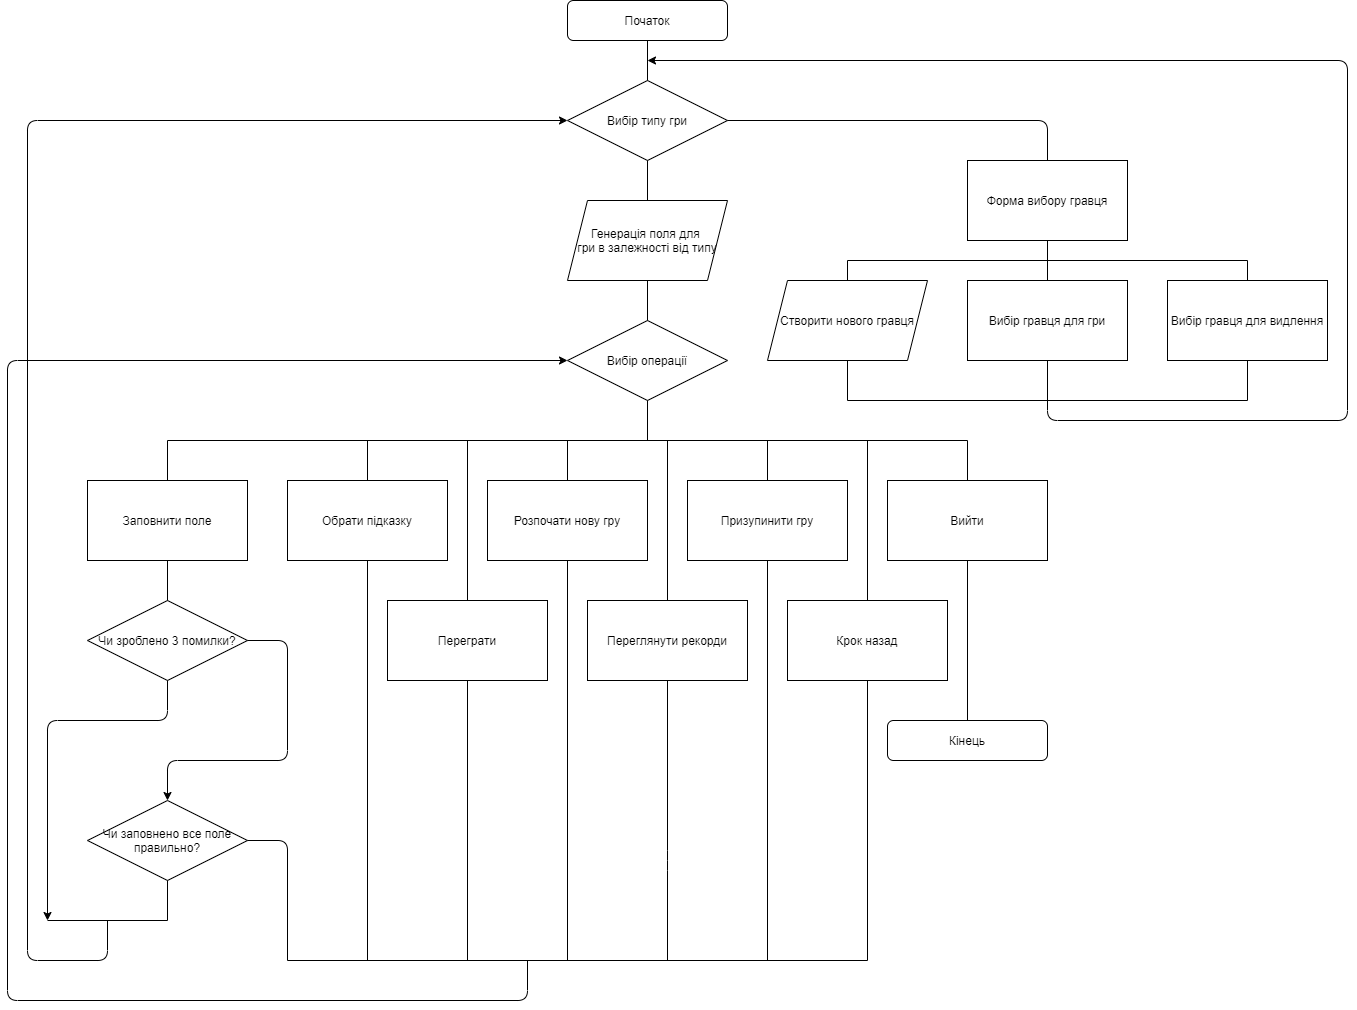

The diagram above was exported from draw.io. Its source (the exported page's mxGraphModel, read from the mxfile embedded in the PNG):
<mxGraphModel dx="2310" dy="783" grid="1" gridSize="10" guides="1" tooltips="1" connect="1" arrows="1" fold="1" page="1" pageScale="1" pageWidth="827" pageHeight="1169" math="0" shadow="0">
  <root>
    <mxCell id="0" />
    <mxCell id="1" parent="0" />
    <mxCell id="6TOJuLHp6TA7VCWidHNu-1" value="Початок" style="rounded=1;whiteSpace=wrap;html=1;" parent="1" vertex="1">
      <mxGeometry x="320" y="40" width="160" height="40" as="geometry" />
    </mxCell>
    <mxCell id="6TOJuLHp6TA7VCWidHNu-2" value="Вибір типу гри" style="rhombus;whiteSpace=wrap;html=1;" parent="1" vertex="1">
      <mxGeometry x="320" y="120" width="160" height="80" as="geometry" />
    </mxCell>
    <mxCell id="6TOJuLHp6TA7VCWidHNu-4" value="Генерація поля для &lt;br&gt;гри в залежності від типу" style="shape=parallelogram;perimeter=parallelogramPerimeter;whiteSpace=wrap;html=1;fixedSize=1;" parent="1" vertex="1">
      <mxGeometry x="320" y="240" width="160" height="80" as="geometry" />
    </mxCell>
    <mxCell id="6TOJuLHp6TA7VCWidHNu-5" value="Вибір операції" style="rhombus;whiteSpace=wrap;html=1;" parent="1" vertex="1">
      <mxGeometry x="320" y="360" width="160" height="80" as="geometry" />
    </mxCell>
    <mxCell id="6TOJuLHp6TA7VCWidHNu-6" value="Розпочати нову гру" style="rounded=0;whiteSpace=wrap;html=1;" parent="1" vertex="1">
      <mxGeometry x="240" y="520" width="160" height="80" as="geometry" />
    </mxCell>
    <mxCell id="6TOJuLHp6TA7VCWidHNu-8" value="Переграти" style="rounded=0;whiteSpace=wrap;html=1;" parent="1" vertex="1">
      <mxGeometry x="140" y="640" width="160" height="80" as="geometry" />
    </mxCell>
    <mxCell id="6TOJuLHp6TA7VCWidHNu-9" value="Крок назад" style="rounded=0;whiteSpace=wrap;html=1;" parent="1" vertex="1">
      <mxGeometry x="540" y="640" width="160" height="80" as="geometry" />
    </mxCell>
    <mxCell id="6TOJuLHp6TA7VCWidHNu-10" value="Обрати підказку" style="rounded=0;whiteSpace=wrap;html=1;" parent="1" vertex="1">
      <mxGeometry x="40" y="520" width="160" height="80" as="geometry" />
    </mxCell>
    <mxCell id="6TOJuLHp6TA7VCWidHNu-11" value="Заповнити поле" style="rounded=0;whiteSpace=wrap;html=1;" parent="1" vertex="1">
      <mxGeometry x="-160" y="520" width="160" height="80" as="geometry" />
    </mxCell>
    <mxCell id="6TOJuLHp6TA7VCWidHNu-12" value="Призупинити гру" style="rounded=0;whiteSpace=wrap;html=1;" parent="1" vertex="1">
      <mxGeometry x="440" y="520" width="160" height="80" as="geometry" />
    </mxCell>
    <mxCell id="6TOJuLHp6TA7VCWidHNu-13" value="Переглянути рекорди" style="rounded=0;whiteSpace=wrap;html=1;" parent="1" vertex="1">
      <mxGeometry x="340" y="640" width="160" height="80" as="geometry" />
    </mxCell>
    <mxCell id="6TOJuLHp6TA7VCWidHNu-14" value="Вийти" style="rounded=0;whiteSpace=wrap;html=1;" parent="1" vertex="1">
      <mxGeometry x="640" y="520" width="160" height="80" as="geometry" />
    </mxCell>
    <mxCell id="6TOJuLHp6TA7VCWidHNu-15" value="Чи зроблено 3 помилки?" style="rhombus;whiteSpace=wrap;html=1;" parent="1" vertex="1">
      <mxGeometry x="-160" y="640" width="160" height="80" as="geometry" />
    </mxCell>
    <mxCell id="6TOJuLHp6TA7VCWidHNu-16" value="" style="endArrow=none;html=1;entryX=0.5;entryY=1;entryDx=0;entryDy=0;" parent="1" target="6TOJuLHp6TA7VCWidHNu-2" edge="1">
      <mxGeometry width="50" height="50" relative="1" as="geometry">
        <mxPoint x="400" y="240" as="sourcePoint" />
        <mxPoint x="440" y="560" as="targetPoint" />
      </mxGeometry>
    </mxCell>
    <mxCell id="6TOJuLHp6TA7VCWidHNu-17" value="" style="endArrow=none;html=1;entryX=0.5;entryY=1;entryDx=0;entryDy=0;exitX=0.5;exitY=0;exitDx=0;exitDy=0;" parent="1" source="6TOJuLHp6TA7VCWidHNu-2" target="6TOJuLHp6TA7VCWidHNu-1" edge="1">
      <mxGeometry width="50" height="50" relative="1" as="geometry">
        <mxPoint x="390" y="210" as="sourcePoint" />
        <mxPoint x="440" y="160" as="targetPoint" />
      </mxGeometry>
    </mxCell>
    <mxCell id="6TOJuLHp6TA7VCWidHNu-18" value="" style="endArrow=none;html=1;entryX=0.5;entryY=1;entryDx=0;entryDy=0;" parent="1" target="6TOJuLHp6TA7VCWidHNu-4" edge="1">
      <mxGeometry width="50" height="50" relative="1" as="geometry">
        <mxPoint x="400" y="360" as="sourcePoint" />
        <mxPoint x="440" y="450" as="targetPoint" />
      </mxGeometry>
    </mxCell>
    <mxCell id="6TOJuLHp6TA7VCWidHNu-19" value="" style="endArrow=none;html=1;" parent="1" edge="1">
      <mxGeometry width="50" height="50" relative="1" as="geometry">
        <mxPoint x="400" y="480" as="sourcePoint" />
        <mxPoint x="400" y="440" as="targetPoint" />
      </mxGeometry>
    </mxCell>
    <mxCell id="6TOJuLHp6TA7VCWidHNu-20" value="" style="endArrow=none;html=1;" parent="1" edge="1">
      <mxGeometry width="50" height="50" relative="1" as="geometry">
        <mxPoint x="-80" y="480" as="sourcePoint" />
        <mxPoint x="720" y="480" as="targetPoint" />
      </mxGeometry>
    </mxCell>
    <mxCell id="6TOJuLHp6TA7VCWidHNu-21" value="" style="endArrow=none;html=1;entryX=0.5;entryY=0;entryDx=0;entryDy=0;" parent="1" target="6TOJuLHp6TA7VCWidHNu-10" edge="1">
      <mxGeometry width="50" height="50" relative="1" as="geometry">
        <mxPoint x="120" y="480" as="sourcePoint" />
        <mxPoint x="440" y="550" as="targetPoint" />
      </mxGeometry>
    </mxCell>
    <mxCell id="6TOJuLHp6TA7VCWidHNu-22" value="" style="endArrow=none;html=1;entryX=0.5;entryY=0;entryDx=0;entryDy=0;" parent="1" target="6TOJuLHp6TA7VCWidHNu-6" edge="1">
      <mxGeometry width="50" height="50" relative="1" as="geometry">
        <mxPoint x="320" y="480" as="sourcePoint" />
        <mxPoint x="440" y="550" as="targetPoint" />
      </mxGeometry>
    </mxCell>
    <mxCell id="6TOJuLHp6TA7VCWidHNu-23" value="" style="endArrow=none;html=1;entryX=0.5;entryY=0;entryDx=0;entryDy=0;" parent="1" target="6TOJuLHp6TA7VCWidHNu-12" edge="1">
      <mxGeometry width="50" height="50" relative="1" as="geometry">
        <mxPoint x="520" y="480" as="sourcePoint" />
        <mxPoint x="440" y="550" as="targetPoint" />
      </mxGeometry>
    </mxCell>
    <mxCell id="6TOJuLHp6TA7VCWidHNu-24" value="" style="endArrow=none;html=1;exitX=0.5;exitY=0;exitDx=0;exitDy=0;" parent="1" source="6TOJuLHp6TA7VCWidHNu-9" edge="1">
      <mxGeometry width="50" height="50" relative="1" as="geometry">
        <mxPoint x="390" y="600" as="sourcePoint" />
        <mxPoint x="620" y="480" as="targetPoint" />
      </mxGeometry>
    </mxCell>
    <mxCell id="6TOJuLHp6TA7VCWidHNu-32" value="" style="endArrow=none;html=1;exitX=0.5;exitY=1;exitDx=0;exitDy=0;entryX=0.5;entryY=0;entryDx=0;entryDy=0;" parent="1" source="6TOJuLHp6TA7VCWidHNu-11" target="6TOJuLHp6TA7VCWidHNu-15" edge="1">
      <mxGeometry width="50" height="50" relative="1" as="geometry">
        <mxPoint x="390" y="840" as="sourcePoint" />
        <mxPoint x="440" y="790" as="targetPoint" />
      </mxGeometry>
    </mxCell>
    <mxCell id="6TOJuLHp6TA7VCWidHNu-40" value="Чи заповнено все поле правильно?" style="rhombus;whiteSpace=wrap;html=1;" parent="1" vertex="1">
      <mxGeometry x="-160" y="840" width="160" height="80" as="geometry" />
    </mxCell>
    <mxCell id="6TOJuLHp6TA7VCWidHNu-43" value="Кінець" style="rounded=1;whiteSpace=wrap;html=1;" parent="1" vertex="1">
      <mxGeometry x="640" y="760" width="160" height="40" as="geometry" />
    </mxCell>
    <mxCell id="6TOJuLHp6TA7VCWidHNu-53" value="" style="endArrow=none;html=1;entryX=0.5;entryY=0;entryDx=0;entryDy=0;" parent="1" target="6TOJuLHp6TA7VCWidHNu-11" edge="1">
      <mxGeometry width="50" height="50" relative="1" as="geometry">
        <mxPoint x="-80" y="480" as="sourcePoint" />
        <mxPoint x="450" y="600" as="targetPoint" />
      </mxGeometry>
    </mxCell>
    <mxCell id="6TOJuLHp6TA7VCWidHNu-54" value="" style="endArrow=none;html=1;entryX=0.5;entryY=0;entryDx=0;entryDy=0;" parent="1" target="6TOJuLHp6TA7VCWidHNu-8" edge="1">
      <mxGeometry width="50" height="50" relative="1" as="geometry">
        <mxPoint x="220" y="480" as="sourcePoint" />
        <mxPoint x="450" y="600" as="targetPoint" />
      </mxGeometry>
    </mxCell>
    <mxCell id="6TOJuLHp6TA7VCWidHNu-55" value="" style="endArrow=none;html=1;exitX=0.5;exitY=0;exitDx=0;exitDy=0;" parent="1" source="6TOJuLHp6TA7VCWidHNu-13" edge="1">
      <mxGeometry width="50" height="50" relative="1" as="geometry">
        <mxPoint x="1030" y="650" as="sourcePoint" />
        <mxPoint x="420" y="480" as="targetPoint" />
      </mxGeometry>
    </mxCell>
    <mxCell id="6TOJuLHp6TA7VCWidHNu-56" value="" style="endArrow=none;html=1;exitX=0.5;exitY=0;exitDx=0;exitDy=0;" parent="1" source="6TOJuLHp6TA7VCWidHNu-14" edge="1">
      <mxGeometry width="50" height="50" relative="1" as="geometry">
        <mxPoint x="1030" y="650" as="sourcePoint" />
        <mxPoint x="720" y="480" as="targetPoint" />
      </mxGeometry>
    </mxCell>
    <mxCell id="6TOJuLHp6TA7VCWidHNu-59" value="" style="endArrow=classic;html=1;exitX=0.5;exitY=1;exitDx=0;exitDy=0;" parent="1" source="6TOJuLHp6TA7VCWidHNu-15" edge="1">
      <mxGeometry width="50" height="50" relative="1" as="geometry">
        <mxPoint x="280" y="770" as="sourcePoint" />
        <mxPoint x="-200" y="960" as="targetPoint" />
        <Array as="points">
          <mxPoint x="-80" y="760" />
          <mxPoint x="-200" y="760" />
        </Array>
      </mxGeometry>
    </mxCell>
    <mxCell id="6TOJuLHp6TA7VCWidHNu-61" value="" style="endArrow=none;html=1;" parent="1" edge="1">
      <mxGeometry width="50" height="50" relative="1" as="geometry">
        <mxPoint x="-200" y="960" as="sourcePoint" />
        <mxPoint x="-80" y="960" as="targetPoint" />
      </mxGeometry>
    </mxCell>
    <mxCell id="6TOJuLHp6TA7VCWidHNu-64" value="" style="endArrow=classic;html=1;exitX=1;exitY=0.5;exitDx=0;exitDy=0;entryX=0.5;entryY=0;entryDx=0;entryDy=0;" parent="1" source="6TOJuLHp6TA7VCWidHNu-15" target="6TOJuLHp6TA7VCWidHNu-40" edge="1">
      <mxGeometry width="50" height="50" relative="1" as="geometry">
        <mxPoint x="280" y="770" as="sourcePoint" />
        <mxPoint x="330" y="720" as="targetPoint" />
        <Array as="points">
          <mxPoint x="40" y="680" />
          <mxPoint x="40" y="800" />
          <mxPoint x="-80" y="800" />
        </Array>
      </mxGeometry>
    </mxCell>
    <mxCell id="6TOJuLHp6TA7VCWidHNu-65" value="" style="endArrow=none;html=1;exitX=0.5;exitY=1;exitDx=0;exitDy=0;" parent="1" source="6TOJuLHp6TA7VCWidHNu-10" edge="1">
      <mxGeometry width="50" height="50" relative="1" as="geometry">
        <mxPoint x="280" y="770" as="sourcePoint" />
        <mxPoint x="120" y="1000" as="targetPoint" />
      </mxGeometry>
    </mxCell>
    <mxCell id="6TOJuLHp6TA7VCWidHNu-66" value="" style="endArrow=none;html=1;exitX=0.5;exitY=1;exitDx=0;exitDy=0;" parent="1" source="6TOJuLHp6TA7VCWidHNu-6" edge="1">
      <mxGeometry width="50" height="50" relative="1" as="geometry">
        <mxPoint x="280" y="770" as="sourcePoint" />
        <mxPoint x="320" y="1000" as="targetPoint" />
      </mxGeometry>
    </mxCell>
    <mxCell id="6TOJuLHp6TA7VCWidHNu-67" value="" style="endArrow=none;html=1;entryX=0.5;entryY=1;entryDx=0;entryDy=0;" parent="1" target="6TOJuLHp6TA7VCWidHNu-12" edge="1">
      <mxGeometry width="50" height="50" relative="1" as="geometry">
        <mxPoint x="520" y="1000" as="sourcePoint" />
        <mxPoint x="330" y="840" as="targetPoint" />
      </mxGeometry>
    </mxCell>
    <mxCell id="6TOJuLHp6TA7VCWidHNu-68" value="" style="endArrow=none;html=1;entryX=0.5;entryY=1;entryDx=0;entryDy=0;" parent="1" target="6TOJuLHp6TA7VCWidHNu-9" edge="1">
      <mxGeometry width="50" height="50" relative="1" as="geometry">
        <mxPoint x="620" y="1000" as="sourcePoint" />
        <mxPoint x="330" y="720" as="targetPoint" />
      </mxGeometry>
    </mxCell>
    <mxCell id="6TOJuLHp6TA7VCWidHNu-69" value="" style="endArrow=none;html=1;entryX=0.5;entryY=1;entryDx=0;entryDy=0;" parent="1" target="6TOJuLHp6TA7VCWidHNu-8" edge="1">
      <mxGeometry width="50" height="50" relative="1" as="geometry">
        <mxPoint x="220" y="1000" as="sourcePoint" />
        <mxPoint x="330" y="840" as="targetPoint" />
        <Array as="points" />
      </mxGeometry>
    </mxCell>
    <mxCell id="6TOJuLHp6TA7VCWidHNu-70" value="" style="endArrow=none;html=1;entryX=0.5;entryY=1;entryDx=0;entryDy=0;" parent="1" target="6TOJuLHp6TA7VCWidHNu-13" edge="1">
      <mxGeometry width="50" height="50" relative="1" as="geometry">
        <mxPoint x="420" y="1000" as="sourcePoint" />
        <mxPoint x="990" y="740" as="targetPoint" />
        <Array as="points">
          <mxPoint x="420" y="900" />
        </Array>
      </mxGeometry>
    </mxCell>
    <mxCell id="6TOJuLHp6TA7VCWidHNu-71" value="" style="endArrow=none;html=1;" parent="1" edge="1">
      <mxGeometry width="50" height="50" relative="1" as="geometry">
        <mxPoint x="40" y="1000" as="sourcePoint" />
        <mxPoint x="620" y="1000" as="targetPoint" />
      </mxGeometry>
    </mxCell>
    <mxCell id="6TOJuLHp6TA7VCWidHNu-72" value="" style="endArrow=none;html=1;exitX=1;exitY=0.5;exitDx=0;exitDy=0;" parent="1" source="6TOJuLHp6TA7VCWidHNu-40" edge="1">
      <mxGeometry width="50" height="50" relative="1" as="geometry">
        <mxPoint x="130" y="910" as="sourcePoint" />
        <mxPoint x="40" y="1000" as="targetPoint" />
        <Array as="points">
          <mxPoint x="40" y="880" />
        </Array>
      </mxGeometry>
    </mxCell>
    <mxCell id="6TOJuLHp6TA7VCWidHNu-73" value="" style="endArrow=none;html=1;exitX=0.5;exitY=1;exitDx=0;exitDy=0;" parent="1" source="6TOJuLHp6TA7VCWidHNu-40" edge="1">
      <mxGeometry width="50" height="50" relative="1" as="geometry">
        <mxPoint x="130" y="790" as="sourcePoint" />
        <mxPoint x="-80" y="960" as="targetPoint" />
      </mxGeometry>
    </mxCell>
    <mxCell id="6TOJuLHp6TA7VCWidHNu-74" value="" style="endArrow=classic;html=1;entryX=0;entryY=0.5;entryDx=0;entryDy=0;" parent="1" target="6TOJuLHp6TA7VCWidHNu-5" edge="1">
      <mxGeometry width="50" height="50" relative="1" as="geometry">
        <mxPoint x="280" y="1000" as="sourcePoint" />
        <mxPoint x="-190" y="400" as="targetPoint" />
        <Array as="points">
          <mxPoint x="280" y="1040" />
          <mxPoint x="-240" y="1040" />
          <mxPoint x="-240" y="400" />
        </Array>
      </mxGeometry>
    </mxCell>
    <mxCell id="6TOJuLHp6TA7VCWidHNu-75" value="" style="endArrow=classic;html=1;entryX=0;entryY=0.5;entryDx=0;entryDy=0;" parent="1" target="6TOJuLHp6TA7VCWidHNu-2" edge="1">
      <mxGeometry width="50" height="50" relative="1" as="geometry">
        <mxPoint x="-140" y="960" as="sourcePoint" />
        <mxPoint x="-140" y="170" as="targetPoint" />
        <Array as="points">
          <mxPoint x="-140" y="1000" />
          <mxPoint x="-220" y="1000" />
          <mxPoint x="-220" y="160" />
        </Array>
      </mxGeometry>
    </mxCell>
    <mxCell id="6TOJuLHp6TA7VCWidHNu-76" value="" style="endArrow=none;html=1;entryX=0.5;entryY=1;entryDx=0;entryDy=0;exitX=0.5;exitY=0;exitDx=0;exitDy=0;" parent="1" source="6TOJuLHp6TA7VCWidHNu-43" target="6TOJuLHp6TA7VCWidHNu-14" edge="1">
      <mxGeometry width="50" height="50" relative="1" as="geometry">
        <mxPoint x="1020" y="960" as="sourcePoint" />
        <mxPoint x="1070" y="910" as="targetPoint" />
      </mxGeometry>
    </mxCell>
    <mxCell id="fxHhY0JjISmMF3zSU30q-2" value="" style="endArrow=none;html=1;exitX=1;exitY=0.5;exitDx=0;exitDy=0;entryX=0.5;entryY=0;entryDx=0;entryDy=0;" edge="1" parent="1" source="6TOJuLHp6TA7VCWidHNu-2" target="fxHhY0JjISmMF3zSU30q-5">
      <mxGeometry width="50" height="50" relative="1" as="geometry">
        <mxPoint x="720" y="250" as="sourcePoint" />
        <mxPoint x="720" y="200" as="targetPoint" />
        <Array as="points">
          <mxPoint x="800" y="160" />
        </Array>
      </mxGeometry>
    </mxCell>
    <mxCell id="fxHhY0JjISmMF3zSU30q-5" value="Форма вибору гравця" style="rounded=0;whiteSpace=wrap;html=1;" vertex="1" parent="1">
      <mxGeometry x="720" y="200" width="160" height="80" as="geometry" />
    </mxCell>
    <mxCell id="fxHhY0JjISmMF3zSU30q-6" value="Створити нового гравця" style="shape=parallelogram;perimeter=parallelogramPerimeter;whiteSpace=wrap;html=1;fixedSize=1;" vertex="1" parent="1">
      <mxGeometry x="520" y="320" width="160" height="80" as="geometry" />
    </mxCell>
    <mxCell id="fxHhY0JjISmMF3zSU30q-9" value="Вибір гравця для гри" style="rounded=0;whiteSpace=wrap;html=1;" vertex="1" parent="1">
      <mxGeometry x="720" y="320" width="160" height="80" as="geometry" />
    </mxCell>
    <mxCell id="fxHhY0JjISmMF3zSU30q-10" value="Вибір гравця для видлення" style="rounded=0;whiteSpace=wrap;html=1;" vertex="1" parent="1">
      <mxGeometry x="920" y="320" width="160" height="80" as="geometry" />
    </mxCell>
    <mxCell id="fxHhY0JjISmMF3zSU30q-11" value="" style="endArrow=none;html=1;" edge="1" parent="1">
      <mxGeometry width="50" height="50" relative="1" as="geometry">
        <mxPoint x="600" y="300" as="sourcePoint" />
        <mxPoint x="1000" y="300" as="targetPoint" />
      </mxGeometry>
    </mxCell>
    <mxCell id="fxHhY0JjISmMF3zSU30q-12" value="" style="endArrow=none;html=1;entryX=0.5;entryY=1;entryDx=0;entryDy=0;exitX=0.5;exitY=0;exitDx=0;exitDy=0;" edge="1" parent="1" source="fxHhY0JjISmMF3zSU30q-9" target="fxHhY0JjISmMF3zSU30q-5">
      <mxGeometry width="50" height="50" relative="1" as="geometry">
        <mxPoint x="770" y="550" as="sourcePoint" />
        <mxPoint x="820" y="500" as="targetPoint" />
      </mxGeometry>
    </mxCell>
    <mxCell id="fxHhY0JjISmMF3zSU30q-13" value="" style="endArrow=none;html=1;exitX=0.5;exitY=0;exitDx=0;exitDy=0;" edge="1" parent="1" source="fxHhY0JjISmMF3zSU30q-6">
      <mxGeometry width="50" height="50" relative="1" as="geometry">
        <mxPoint x="770" y="550" as="sourcePoint" />
        <mxPoint x="600" y="300" as="targetPoint" />
      </mxGeometry>
    </mxCell>
    <mxCell id="fxHhY0JjISmMF3zSU30q-14" value="" style="endArrow=none;html=1;exitX=0.5;exitY=0;exitDx=0;exitDy=0;" edge="1" parent="1" source="fxHhY0JjISmMF3zSU30q-10">
      <mxGeometry width="50" height="50" relative="1" as="geometry">
        <mxPoint x="770" y="550" as="sourcePoint" />
        <mxPoint x="1000" y="300" as="targetPoint" />
      </mxGeometry>
    </mxCell>
    <mxCell id="fxHhY0JjISmMF3zSU30q-15" value="" style="endArrow=none;html=1;" edge="1" parent="1">
      <mxGeometry width="50" height="50" relative="1" as="geometry">
        <mxPoint x="600" y="440" as="sourcePoint" />
        <mxPoint x="1000" y="440" as="targetPoint" />
      </mxGeometry>
    </mxCell>
    <mxCell id="fxHhY0JjISmMF3zSU30q-16" value="" style="endArrow=none;html=1;entryX=0.5;entryY=1;entryDx=0;entryDy=0;" edge="1" parent="1" target="fxHhY0JjISmMF3zSU30q-6">
      <mxGeometry width="50" height="50" relative="1" as="geometry">
        <mxPoint x="600" y="440" as="sourcePoint" />
        <mxPoint x="820" y="500" as="targetPoint" />
      </mxGeometry>
    </mxCell>
    <mxCell id="fxHhY0JjISmMF3zSU30q-17" value="" style="endArrow=none;html=1;entryX=0.5;entryY=1;entryDx=0;entryDy=0;" edge="1" parent="1" target="fxHhY0JjISmMF3zSU30q-9">
      <mxGeometry width="50" height="50" relative="1" as="geometry">
        <mxPoint x="800" y="440" as="sourcePoint" />
        <mxPoint x="820" y="500" as="targetPoint" />
      </mxGeometry>
    </mxCell>
    <mxCell id="fxHhY0JjISmMF3zSU30q-18" value="" style="endArrow=none;html=1;entryX=0.5;entryY=1;entryDx=0;entryDy=0;" edge="1" parent="1" target="fxHhY0JjISmMF3zSU30q-10">
      <mxGeometry width="50" height="50" relative="1" as="geometry">
        <mxPoint x="1000" y="440" as="sourcePoint" />
        <mxPoint x="820" y="500" as="targetPoint" />
      </mxGeometry>
    </mxCell>
    <mxCell id="fxHhY0JjISmMF3zSU30q-19" value="" style="endArrow=classic;html=1;" edge="1" parent="1">
      <mxGeometry width="50" height="50" relative="1" as="geometry">
        <mxPoint x="800" y="440" as="sourcePoint" />
        <mxPoint x="400" y="100" as="targetPoint" />
        <Array as="points">
          <mxPoint x="800" y="460" />
          <mxPoint x="1100" y="460" />
          <mxPoint x="1100" y="100" />
        </Array>
      </mxGeometry>
    </mxCell>
  </root>
</mxGraphModel>